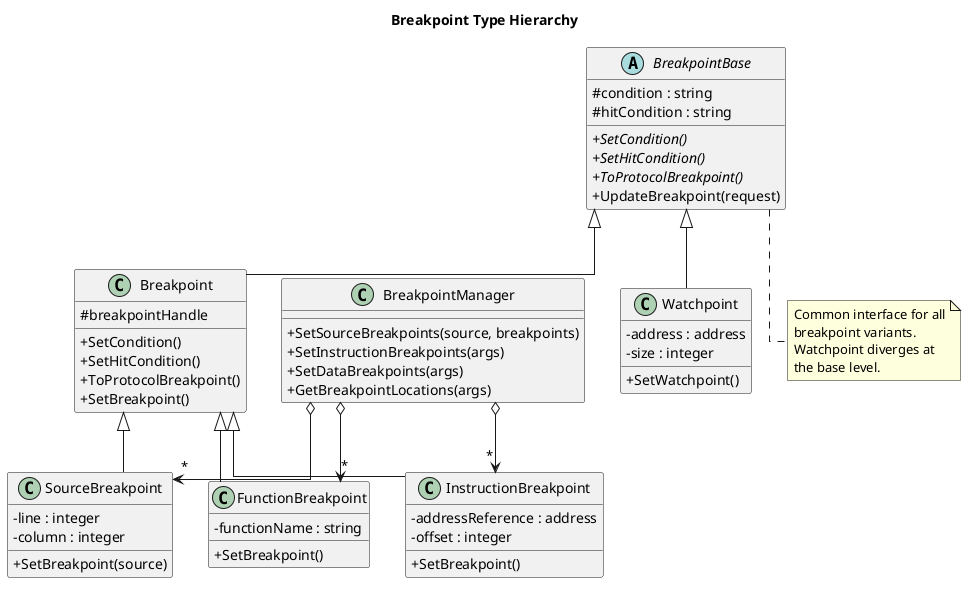

The diagram above was rendered by PlantUML. Its source (embedded in the PNG):
@startuml
skinparam shadowing false
skinparam defaultFontName "Sans Serif"
skinparam backgroundColor white
skinparam linetype ortho
skinparam classAttributeIconSize 0

title Breakpoint Type Hierarchy

abstract class BreakpointBase {
    # condition : string
    # hitCondition : string
    + {abstract} SetCondition()
    + {abstract} SetHitCondition()
    + {abstract} ToProtocolBreakpoint()
    + UpdateBreakpoint(request)
}

class Breakpoint {
    # breakpointHandle
    + SetCondition()
    + SetHitCondition()
    + ToProtocolBreakpoint()
    + SetBreakpoint()
}

class SourceBreakpoint {
    - line : integer
    - column : integer
    + SetBreakpoint(source)
}

class FunctionBreakpoint {
    - functionName : string
    + SetBreakpoint()
}

class InstructionBreakpoint {
    - addressReference : address
    - offset : integer
    + SetBreakpoint()
}

class Watchpoint {
    - address : address
    - size : integer
    + SetWatchpoint()
}

BreakpointBase <|-- Breakpoint
BreakpointBase <|-- Watchpoint
Breakpoint <|-- SourceBreakpoint
Breakpoint <|-- FunctionBreakpoint
Breakpoint <|-- InstructionBreakpoint

class BreakpointManager {
    + SetSourceBreakpoints(source, breakpoints)
    + SetInstructionBreakpoints(args)
    + SetDataBreakpoints(args)
    + GetBreakpointLocations(args)
}

BreakpointManager o--> "*" SourceBreakpoint
BreakpointManager o--> "*" FunctionBreakpoint
BreakpointManager o--> "*" InstructionBreakpoint

note bottom of BreakpointBase
  Common interface for all
  breakpoint variants.
  Watchpoint diverges at
  the base level.
end note
@enduml